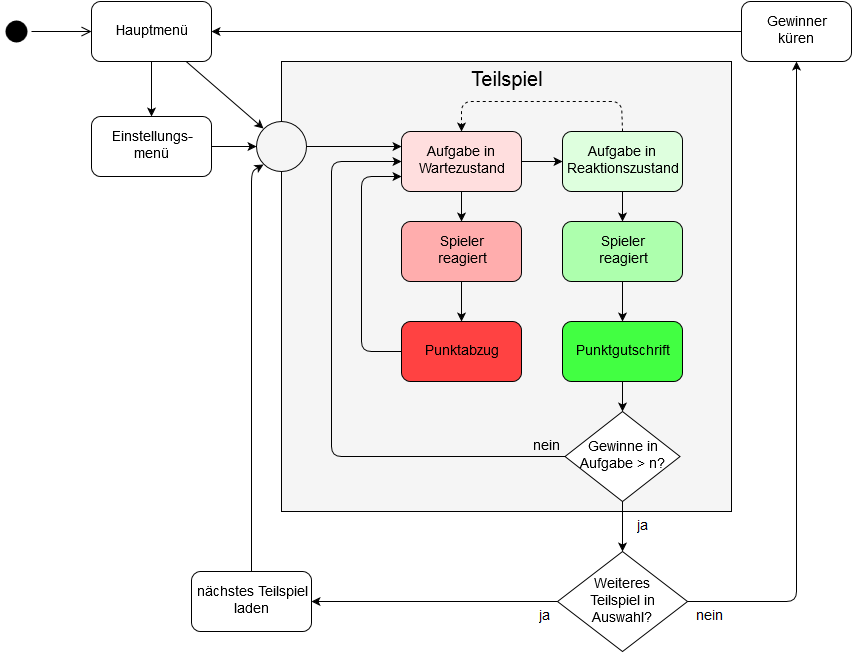

The diagram above was exported from draw.io. Its source (the exported page's mxGraphModel, read from the mxfile embedded in the PNG):
<mxGraphModel dx="1434" dy="797" grid="1" gridSize="10" guides="1" tooltips="1" connect="1" arrows="1" fold="1" page="1" pageScale="1" pageWidth="1024" pageHeight="768" background="#ffffff" math="0" shadow="0">
  <root>
    <mxCell id="0" />
    <mxCell id="1" parent="0" />
    <mxCell id="38" value="Teilspiel" style="whiteSpace=wrap;html=1;fontSize=20;labelBackgroundColor=none;fillColor=#F5F5F5;strokeColor=#000000;verticalAlign=top;" parent="1" vertex="1">
      <mxGeometry x="360" y="135" width="450" height="450" as="geometry" />
    </mxCell>
    <mxCell id="7" value="Hauptmenü" style="rounded=1;whiteSpace=wrap;html=1;fontSize=14;" parent="1" vertex="1">
      <mxGeometry x="170" y="75" width="120" height="60" as="geometry" />
    </mxCell>
    <mxCell id="8" value="Einstellungs-&lt;br&gt;menü&lt;br&gt;" style="rounded=1;whiteSpace=wrap;html=1;fontSize=14;" parent="1" vertex="1">
      <mxGeometry x="170" y="190" width="120" height="60" as="geometry" />
    </mxCell>
    <mxCell id="9" value="Aufgabe in&lt;br&gt;Wartezustand&lt;br&gt;" style="rounded=1;whiteSpace=wrap;html=1;fillColor=#FFDEDE;fontSize=14;" parent="1" vertex="1">
      <mxGeometry x="480" y="205" width="120" height="60" as="geometry" />
    </mxCell>
    <mxCell id="10" value="Aufgabe in&lt;br&gt;Reaktionszustand&lt;br&gt;" style="rounded=1;whiteSpace=wrap;html=1;fillColor=#DEFFDE;fontSize=14;" parent="1" vertex="1">
      <mxGeometry x="641" y="205" width="120" height="60" as="geometry" />
    </mxCell>
    <mxCell id="11" value="Spieler&lt;br&gt;reagiert&lt;br&gt;" style="rounded=1;whiteSpace=wrap;html=1;fillColor=#ADFFAD;fontSize=14;" parent="1" vertex="1">
      <mxGeometry x="641" y="295" width="120" height="60" as="geometry" />
    </mxCell>
    <mxCell id="12" value="Spieler&lt;br&gt;reagiert&lt;br&gt;" style="rounded=1;whiteSpace=wrap;html=1;fillColor=#FFADAD;fontSize=14;" parent="1" vertex="1">
      <mxGeometry x="480" y="295" width="120" height="60" as="geometry" />
    </mxCell>
    <mxCell id="13" value="Punktabzug&lt;br&gt;" style="rounded=1;whiteSpace=wrap;html=1;fillColor=#FF4242;fontSize=14;" parent="1" vertex="1">
      <mxGeometry x="480" y="395" width="120" height="60" as="geometry" />
    </mxCell>
    <mxCell id="14" value="Punktgutschrift" style="rounded=1;whiteSpace=wrap;html=1;fillColor=#42FF42;fontSize=14;" parent="1" vertex="1">
      <mxGeometry x="641" y="395" width="120" height="60" as="geometry" />
    </mxCell>
    <mxCell id="15" value="Gewinner&lt;br&gt;küren&lt;br&gt;" style="rounded=1;whiteSpace=wrap;html=1;fontSize=14;" parent="1" vertex="1">
      <mxGeometry x="820" y="75" width="110" height="60" as="geometry" />
    </mxCell>
    <mxCell id="16" value="" style="ellipse;html=1;shape=startState;fillColor=#000000;strokeColor=none;fontSize=14;" parent="1" vertex="1">
      <mxGeometry x="80" y="90" width="30" height="30" as="geometry" />
    </mxCell>
    <mxCell id="17" value="" style="edgeStyle=orthogonalEdgeStyle;html=1;verticalAlign=bottom;endArrow=open;endSize=8;strokeColor=#000000;exitX=1;exitY=0.5;fontSize=14;" parent="1" source="16" target="7" edge="1">
      <mxGeometry relative="1" as="geometry">
        <mxPoint x="35" y="155" as="targetPoint" />
        <Array as="points" />
      </mxGeometry>
    </mxCell>
    <mxCell id="19" value="" style="endArrow=classic;html=1;fontSize=14;" parent="1" source="7" target="8" edge="1">
      <mxGeometry width="50" height="50" relative="1" as="geometry">
        <mxPoint x="20" y="-5" as="sourcePoint" />
        <mxPoint x="70" y="-55" as="targetPoint" />
      </mxGeometry>
    </mxCell>
    <mxCell id="20" value="" style="endArrow=classic;html=1;entryX=0;entryY=0.5;exitX=1;exitY=0.5;entryPerimeter=0;fontSize=14;" parent="1" source="8" target="42" edge="1">
      <mxGeometry x="280" y="335" width="50" height="50" as="geometry">
        <mxPoint x="330" y="420" as="sourcePoint" />
        <mxPoint x="280" y="375" as="targetPoint" />
      </mxGeometry>
    </mxCell>
    <mxCell id="21" value="" style="endArrow=classic;html=1;entryX=0.145;entryY=0.145;entryPerimeter=0;fontSize=14;" parent="1" source="7" target="42" edge="1">
      <mxGeometry x="240" y="345" width="50" height="50" as="geometry">
        <mxPoint x="290" y="386.25" as="sourcePoint" />
        <mxPoint x="330" y="373.75" as="targetPoint" />
        <Array as="points" />
      </mxGeometry>
    </mxCell>
    <mxCell id="22" value="" style="endArrow=classic;html=1;fontSize=14;" parent="1" source="9" target="10" edge="1">
      <mxGeometry x="410" y="245" width="50" height="50" as="geometry">
        <mxPoint x="450" y="213.75" as="sourcePoint" />
        <mxPoint x="490" y="226.25" as="targetPoint" />
      </mxGeometry>
    </mxCell>
    <mxCell id="23" value="" style="endArrow=classic;html=1;exitX=0.5;exitY=1;fontSize=14;" parent="1" source="10" target="11" edge="1">
      <mxGeometry x="420" y="255" width="50" height="50" as="geometry">
        <mxPoint x="700" y="237" as="sourcePoint" />
        <mxPoint x="650" y="245" as="targetPoint" />
      </mxGeometry>
    </mxCell>
    <mxCell id="24" value="" style="endArrow=classic;html=1;exitX=0.5;exitY=1;entryX=0.5;entryY=0;fontSize=14;" parent="1" source="11" target="14" edge="1">
      <mxGeometry x="430" y="265" width="50" height="50" as="geometry">
        <mxPoint x="770" y="245" as="sourcePoint" />
        <mxPoint x="810" y="245" as="targetPoint" />
      </mxGeometry>
    </mxCell>
    <mxCell id="25" value="" style="endArrow=classic;html=1;entryX=0.5;entryY=0;exitX=0.5;exitY=1;fontSize=14;" parent="1" source="9" target="12" edge="1">
      <mxGeometry x="420" y="255" width="50" height="50" as="geometry">
        <mxPoint x="610" y="245" as="sourcePoint" />
        <mxPoint x="650" y="245" as="targetPoint" />
      </mxGeometry>
    </mxCell>
    <mxCell id="26" value="" style="endArrow=classic;html=1;entryX=0.5;entryY=0;exitX=0.5;exitY=1;fontSize=14;" parent="1" source="12" target="13" edge="1">
      <mxGeometry x="430" y="265" width="50" height="50" as="geometry">
        <mxPoint x="550" y="275" as="sourcePoint" />
        <mxPoint x="550" y="305" as="targetPoint" />
      </mxGeometry>
    </mxCell>
    <mxCell id="27" value="nein" style="endArrow=classic;html=1;entryX=0.5;entryY=1;exitX=1;exitY=0.5;fontSize=14;" parent="1" source="39" target="15" edge="1">
      <mxGeometry width="50" height="50" as="geometry">
        <mxPoint x="660" y="505" as="sourcePoint" />
        <mxPoint x="800" y="215" as="targetPoint" />
        <Array as="points">
          <mxPoint x="875" y="675" />
        </Array>
        <mxPoint x="-32" y="285" as="offset" />
      </mxGeometry>
    </mxCell>
    <mxCell id="28" value="" style="endArrow=classic;html=1;exitX=0;exitY=0.5;entryX=1;entryY=0.5;fontSize=14;" parent="1" source="15" target="7" edge="1">
      <mxGeometry x="290" y="395" width="50" height="50" as="geometry">
        <mxPoint x="870" y="325" as="sourcePoint" />
        <mxPoint x="870" y="285" as="targetPoint" />
        <Array as="points" />
      </mxGeometry>
    </mxCell>
    <mxCell id="30" value="nein" style="endArrow=classic;html=1;entryX=0;entryY=0.5;exitX=0;exitY=0.5;labelPosition=center;verticalLabelPosition=middle;align=center;verticalAlign=middle;fontSize=14;labelBackgroundColor=none;" parent="1" source="35" target="9" edge="1">
      <mxGeometry width="50" height="50" as="geometry">
        <mxPoint x="530" y="165" as="sourcePoint" />
        <mxPoint x="570" y="165" as="targetPoint" />
        <Array as="points">
          <mxPoint x="410" y="530" />
          <mxPoint x="410" y="235" />
        </Array>
        <mxPoint x="63" y="138" as="offset" />
      </mxGeometry>
    </mxCell>
    <mxCell id="31" value="" style="endArrow=classic;html=1;exitX=0;exitY=0.5;entryX=0;entryY=0.75;fontSize=14;" parent="1" source="13" target="9" edge="1">
      <mxGeometry x="350" y="175" width="50" height="50" as="geometry">
        <mxPoint x="920" y="125" as="sourcePoint" />
        <mxPoint x="370" y="265" as="targetPoint" />
        <Array as="points">
          <mxPoint x="440" y="425" />
          <mxPoint x="440" y="250" />
        </Array>
      </mxGeometry>
    </mxCell>
    <mxCell id="35" value="Gewinne in Aufgabe &amp;gt; n?&lt;br&gt;" style="rhombus;whiteSpace=wrap;html=1;fontSize=14;" parent="1" vertex="1">
      <mxGeometry x="643.5" y="485" width="115" height="90" as="geometry" />
    </mxCell>
    <mxCell id="36" value="" style="endArrow=classic;html=1;entryX=0.5;entryY=0;exitX=0.5;exitY=1;fontSize=14;" parent="1" source="14" target="35" edge="1">
      <mxGeometry width="50" height="50" relative="1" as="geometry">
        <mxPoint x="30" y="-5" as="sourcePoint" />
        <mxPoint x="80" y="-55" as="targetPoint" />
      </mxGeometry>
    </mxCell>
    <mxCell id="37" value="ja" style="endArrow=classic;html=1;fontSize=14;exitX=0.5;exitY=1;entryX=0.5;entryY=0;" parent="1" source="35" target="39" edge="1">
      <mxGeometry y="20" width="50" height="50" relative="1" as="geometry">
        <mxPoint x="10" y="135" as="sourcePoint" />
        <mxPoint x="680" y="765" as="targetPoint" />
        <mxPoint as="offset" />
      </mxGeometry>
    </mxCell>
    <mxCell id="39" value="Weiteres&lt;br&gt;Teilspiel in Auswahl?&lt;br&gt;" style="rhombus;whiteSpace=wrap;html=1;fontSize=14;" parent="1" vertex="1">
      <mxGeometry x="636" y="625" width="130" height="100" as="geometry" />
    </mxCell>
    <mxCell id="42" value="" style="html=1;shape=mxgraph.flowchart.start_2;whiteSpace=wrap;labelBackgroundColor=none;fillColor=#F5F5F5;fontSize=14;strokeColor=#000000;verticalAlign=top;" parent="1" vertex="1">
      <mxGeometry x="335" y="195" width="50" height="50" as="geometry" />
    </mxCell>
    <mxCell id="43" value="" style="endArrow=classic;html=1;entryX=0.145;entryY=0.855;exitX=0.5;exitY=0;entryPerimeter=0;fontSize=14;" parent="1" source="47" target="42" edge="1">
      <mxGeometry y="-35" width="50" height="50" as="geometry">
        <mxPoint x="300" y="470" as="sourcePoint" />
        <mxPoint x="345" y="400" as="targetPoint" />
        <Array as="points">
          <mxPoint x="330" y="245" />
        </Array>
        <mxPoint x="134" y="229" as="offset" />
      </mxGeometry>
    </mxCell>
    <mxCell id="45" value="" style="endArrow=classic;html=1;entryX=0;entryY=0.25;exitX=1;exitY=0.5;labelPosition=center;verticalLabelPosition=middle;align=center;verticalAlign=middle;fontSize=14;labelBackgroundColor=none;exitPerimeter=0;" parent="1" source="42" target="9" edge="1">
      <mxGeometry y="-165" width="50" height="50" as="geometry">
        <mxPoint x="670" y="535" as="sourcePoint" />
        <mxPoint x="490" y="245" as="targetPoint" />
        <Array as="points" />
        <mxPoint x="60" y="125" as="offset" />
      </mxGeometry>
    </mxCell>
    <mxCell id="46" value="" style="endArrow=classic;html=1;entryX=0.5;entryY=0;exitX=0.5;exitY=0;dashed=1;fontSize=14;" parent="1" source="10" target="9" edge="1">
      <mxGeometry x="420" y="255" width="50" height="50" as="geometry">
        <mxPoint x="610" y="245" as="sourcePoint" />
        <mxPoint x="650" y="245" as="targetPoint" />
        <Array as="points">
          <mxPoint x="700" y="175" />
          <mxPoint x="540" y="175" />
        </Array>
      </mxGeometry>
    </mxCell>
    <mxCell id="47" value="nächstes Teilspiel&lt;br&gt;laden&lt;br&gt;" style="rounded=1;whiteSpace=wrap;html=1;fontSize=14;" parent="1" vertex="1">
      <mxGeometry x="270" y="645" width="120" height="60" as="geometry" />
    </mxCell>
    <mxCell id="48" value="ja" style="endArrow=classic;html=1;entryX=1;entryY=0.5;exitX=0;exitY=0.5;fontSize=14;" parent="1" source="39" target="47" edge="1">
      <mxGeometry width="50" height="50" as="geometry">
        <mxPoint x="650" y="655" as="sourcePoint" />
        <mxPoint x="342" y="238" as="targetPoint" />
        <Array as="points" />
        <mxPoint x="110" y="15" as="offset" />
      </mxGeometry>
    </mxCell>
  </root>
</mxGraphModel>